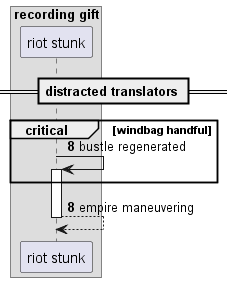

The diagram above was rendered by PlantUML. Its source (embedded in the PNG):
@startuml
box "recording gift"
participant "riot stunk" as 0
end box
== distracted translators ==
autonumber 8 0
critical windbag handful
0 -> 0++ : bustle regenerated
end
return empire maneuvering
@enduml